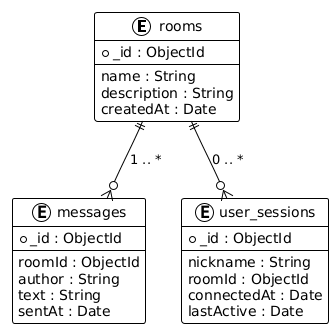

The diagram above was rendered by PlantUML. Its source (embedded in the PNG):
@startuml
!theme plain

entity "rooms" as Rooms {
  * _id : ObjectId
  --
  name : String
  description : String
  createdAt : Date
}

entity "messages" as Messages {
  * _id : ObjectId
  --
  roomId : ObjectId
  author : String
  text : String
  sentAt : Date
}

entity "user_sessions" as Sessions {
  * _id : ObjectId
  --
  nickname : String
  roomId : ObjectId
  connectedAt : Date
  lastActive : Date
}

Rooms ||--o{ Messages : "1 .. *"
Rooms ||--o{ Sessions : "0 .. *"
@enduml